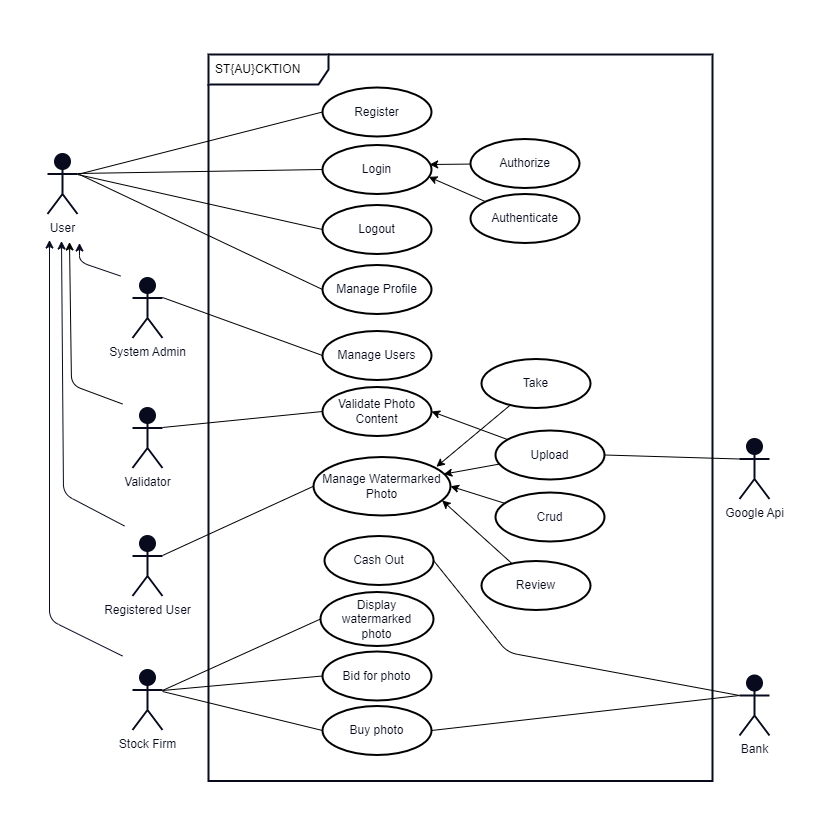

The diagram above was exported from draw.io. Its source (the exported page's mxGraphModel, read from the mxfile embedded in the PNG):
<mxGraphModel dx="1879" dy="1217" grid="0" gridSize="10" guides="1" tooltips="1" connect="1" arrows="1" fold="1" page="1" pageScale="1" pageWidth="850" pageHeight="1100" background="#FFFFFF" math="0" shadow="0">
  <root>
    <mxCell id="0" />
    <mxCell id="1" parent="0" />
    <mxCell id="89" value="" style="rounded=0;whiteSpace=wrap;html=1;strokeColor=#FFFFFF;strokeWidth=2;fontColor=#070B1D;fillColor=none;gradientColor=none;" parent="1" vertex="1">
      <mxGeometry x="6" y="148" width="837" height="832" as="geometry" />
    </mxCell>
    <mxCell id="65" value="ST{AU}CKTION" style="shape=umlFrame;whiteSpace=wrap;html=1;width=120;height=30;boundedLbl=1;verticalAlign=middle;align=left;spacingLeft=5;strokeWidth=2;swimlaneFillColor=none;perimeterSpacing=1;strokeColor=#070B1D;" parent="1" vertex="1">
      <mxGeometry x="213" y="201" width="504" height="726.5" as="geometry" />
    </mxCell>
    <mxCell id="11" style="edgeStyle=none;html=1;strokeColor=#070B1D;fontColor=#070B1D;" parent="1" edge="1">
      <mxGeometry relative="1" as="geometry">
        <mxPoint x="125" y="422.5" as="sourcePoint" />
        <mxPoint x="84" y="389.5" as="targetPoint" />
        <Array as="points">
          <mxPoint x="84" y="408.5" />
        </Array>
      </mxGeometry>
    </mxCell>
    <mxCell id="3" value="&lt;font color=&quot;#070b1d&quot;&gt;Registered User&lt;br&gt;&lt;/font&gt;" style="shape=umlActor;verticalLabelPosition=bottom;verticalAlign=top;html=1;strokeColor=#070B1D;strokeWidth=2;fillColor=#070B1D;gradientColor=none;" parent="1" vertex="1">
      <mxGeometry x="137" y="682.5" width="30" height="60" as="geometry" />
    </mxCell>
    <mxCell id="4" value="&lt;font color=&quot;#070b1d&quot;&gt;User&lt;br&gt;&lt;/font&gt;" style="shape=umlActor;verticalLabelPosition=bottom;verticalAlign=top;html=1;strokeColor=#070B1D;strokeWidth=2;fillColor=#070B1D;gradientColor=none;" parent="1" vertex="1">
      <mxGeometry x="52" y="300.5" width="30" height="60" as="geometry" />
    </mxCell>
    <mxCell id="16" value="Manage Users" style="ellipse;whiteSpace=wrap;html=1;strokeColor=#000000;strokeWidth=2;fontColor=#070B1D;fillColor=none;gradientColor=none;" parent="1" vertex="1">
      <mxGeometry x="327" y="477.5" width="109" height="49" as="geometry" />
    </mxCell>
    <mxCell id="20" value="Manage Profile" style="ellipse;whiteSpace=wrap;html=1;strokeColor=#000000;strokeWidth=2;fontColor=#070B1D;fillColor=none;gradientColor=none;" parent="1" vertex="1">
      <mxGeometry x="327" y="411.5" width="109" height="49" as="geometry" />
    </mxCell>
    <mxCell id="21" value="Cash Out" style="ellipse;whiteSpace=wrap;html=1;strokeColor=#000000;strokeWidth=2;fontColor=#070B1D;fillColor=none;gradientColor=none;" parent="1" vertex="1">
      <mxGeometry x="329" y="682.5" width="109" height="49" as="geometry" />
    </mxCell>
    <mxCell id="61" style="edgeStyle=none;rounded=1;html=1;strokeColor=#000000;fontColor=#070B1D;entryX=0.897;entryY=0.167;entryDx=0;entryDy=0;entryPerimeter=0;" parent="1" source="23" target="50" edge="1">
      <mxGeometry relative="1" as="geometry" />
    </mxCell>
    <mxCell id="23" value="Take" style="ellipse;whiteSpace=wrap;html=1;strokeColor=#000000;strokeWidth=2;fontColor=#070B1D;fillColor=none;gradientColor=none;" parent="1" vertex="1">
      <mxGeometry x="486" y="505.5" width="109" height="49" as="geometry" />
    </mxCell>
    <mxCell id="62" style="edgeStyle=none;rounded=1;html=1;entryX=0.951;entryY=0.293;entryDx=0;entryDy=0;entryPerimeter=0;strokeColor=#000000;fontColor=#070B1D;" parent="1" source="24" target="50" edge="1">
      <mxGeometry relative="1" as="geometry" />
    </mxCell>
    <mxCell id="72" style="edgeStyle=none;rounded=1;html=1;entryX=1;entryY=0.5;entryDx=0;entryDy=0;strokeColor=#000000;fontColor=#070B1D;" parent="1" source="24" target="69" edge="1">
      <mxGeometry relative="1" as="geometry" />
    </mxCell>
    <mxCell id="24" value="Upload" style="ellipse;whiteSpace=wrap;html=1;strokeColor=#000000;strokeWidth=2;fontColor=#070B1D;fillColor=none;gradientColor=none;" parent="1" vertex="1">
      <mxGeometry x="500" y="577" width="109" height="49" as="geometry" />
    </mxCell>
    <mxCell id="28" value="Login" style="ellipse;whiteSpace=wrap;html=1;strokeColor=#000000;strokeWidth=2;fontColor=#070B1D;fillColor=none;gradientColor=none;" parent="1" vertex="1">
      <mxGeometry x="327" y="291.5" width="109" height="49" as="geometry" />
    </mxCell>
    <mxCell id="29" value="Logout" style="ellipse;whiteSpace=wrap;html=1;strokeColor=#000000;strokeWidth=2;fontColor=#070B1D;fillColor=none;gradientColor=none;" parent="1" vertex="1">
      <mxGeometry x="327" y="351.5" width="109" height="49" as="geometry" />
    </mxCell>
    <mxCell id="31" value="Bid for photo" style="ellipse;whiteSpace=wrap;html=1;strokeColor=#000000;strokeWidth=2;fontColor=#070B1D;fillColor=none;gradientColor=none;" parent="1" vertex="1">
      <mxGeometry x="327" y="798" width="109" height="49" as="geometry" />
    </mxCell>
    <mxCell id="33" value="&lt;font color=&quot;#070b1d&quot;&gt;Bank&lt;br&gt;&lt;/font&gt;" style="shape=umlActor;verticalLabelPosition=bottom;verticalAlign=top;html=1;strokeColor=#070B1D;strokeWidth=2;fillColor=#070B1D;gradientColor=none;" parent="1" vertex="1">
      <mxGeometry x="744" y="822" width="30" height="60" as="geometry" />
    </mxCell>
    <mxCell id="34" value="&lt;font color=&quot;#070b1d&quot;&gt;Google Api&lt;br&gt;&lt;/font&gt;" style="shape=umlActor;verticalLabelPosition=bottom;verticalAlign=top;html=1;strokeColor=#070B1D;strokeWidth=2;fillColor=#070B1D;gradientColor=none;" parent="1" vertex="1">
      <mxGeometry x="744" y="585.5" width="30" height="60" as="geometry" />
    </mxCell>
    <mxCell id="35" value="&lt;font color=&quot;#070b1d&quot;&gt;Stock Firm&lt;br&gt;&lt;/font&gt;" style="shape=umlActor;verticalLabelPosition=bottom;verticalAlign=top;html=1;strokeColor=#070B1D;strokeWidth=2;fillColor=#070B1D;gradientColor=none;" parent="1" vertex="1">
      <mxGeometry x="137" y="816.5" width="30" height="60" as="geometry" />
    </mxCell>
    <mxCell id="38" value="&lt;font color=&quot;#070b1d&quot;&gt;System Admin&lt;br&gt;&lt;/font&gt;" style="shape=umlActor;verticalLabelPosition=bottom;verticalAlign=top;html=1;strokeColor=#070B1D;strokeWidth=2;fillColor=#070B1D;gradientColor=none;" parent="1" vertex="1">
      <mxGeometry x="137" y="424.5" width="30" height="60" as="geometry" />
    </mxCell>
    <mxCell id="39" style="edgeStyle=none;html=1;strokeColor=#070B1D;fontColor=#070B1D;" parent="1" edge="1">
      <mxGeometry relative="1" as="geometry">
        <mxPoint x="129" y="672.5" as="sourcePoint" />
        <mxPoint x="66" y="387.5" as="targetPoint" />
        <Array as="points">
          <mxPoint x="68" y="640.5" />
        </Array>
      </mxGeometry>
    </mxCell>
    <mxCell id="40" style="edgeStyle=none;html=1;strokeColor=#070B1D;fontColor=#070B1D;" parent="1" edge="1">
      <mxGeometry relative="1" as="geometry">
        <mxPoint x="127" y="802.5" as="sourcePoint" />
        <mxPoint x="54" y="386.5" as="targetPoint" />
        <Array as="points">
          <mxPoint x="54" y="766.5" />
        </Array>
      </mxGeometry>
    </mxCell>
    <mxCell id="43" value="Buy photo" style="ellipse;whiteSpace=wrap;html=1;strokeColor=#000000;strokeWidth=2;fontColor=#070B1D;fillColor=none;gradientColor=none;" parent="1" vertex="1">
      <mxGeometry x="327" y="852.5" width="109" height="49" as="geometry" />
    </mxCell>
    <mxCell id="44" value="Display watermarked&lt;br&gt;photo" style="ellipse;whiteSpace=wrap;html=1;strokeColor=#000000;strokeWidth=2;fontColor=#070B1D;fillColor=none;gradientColor=none;" parent="1" vertex="1">
      <mxGeometry x="325" y="738.5" width="113" height="54" as="geometry" />
    </mxCell>
    <mxCell id="64" style="edgeStyle=none;rounded=1;html=1;entryX=0.939;entryY=0.743;entryDx=0;entryDy=0;entryPerimeter=0;strokeColor=#000000;fontColor=#070B1D;" parent="1" source="48" target="50" edge="1">
      <mxGeometry relative="1" as="geometry" />
    </mxCell>
    <mxCell id="48" value="Review" style="ellipse;whiteSpace=wrap;html=1;strokeColor=#000000;strokeWidth=2;fontColor=#070B1D;fillColor=none;gradientColor=none;" parent="1" vertex="1">
      <mxGeometry x="486" y="707.5" width="109" height="49" as="geometry" />
    </mxCell>
    <mxCell id="50" value="Manage Watermarked Photo" style="ellipse;whiteSpace=wrap;html=1;strokeColor=#000000;strokeWidth=2;fontColor=#070B1D;fillColor=none;gradientColor=none;" parent="1" vertex="1">
      <mxGeometry x="318" y="603.5" width="137" height="58.5" as="geometry" />
    </mxCell>
    <mxCell id="63" style="edgeStyle=none;rounded=1;html=1;entryX=1;entryY=0.5;entryDx=0;entryDy=0;strokeColor=#000000;fontColor=#070B1D;" parent="1" source="51" target="50" edge="1">
      <mxGeometry relative="1" as="geometry" />
    </mxCell>
    <mxCell id="51" value="Crud" style="ellipse;whiteSpace=wrap;html=1;strokeColor=#000000;strokeWidth=2;fontColor=#070B1D;fillColor=none;gradientColor=none;" parent="1" vertex="1">
      <mxGeometry x="500" y="639" width="109" height="49" as="geometry" />
    </mxCell>
    <mxCell id="55" style="edgeStyle=none;rounded=1;html=1;entryX=0.983;entryY=0.398;entryDx=0;entryDy=0;entryPerimeter=0;strokeColor=#000000;fontColor=#070B1D;" parent="1" source="53" target="28" edge="1">
      <mxGeometry relative="1" as="geometry" />
    </mxCell>
    <mxCell id="53" value="Authorize" style="ellipse;whiteSpace=wrap;html=1;strokeColor=#000000;strokeWidth=2;fontColor=#070B1D;fillColor=none;gradientColor=none;" parent="1" vertex="1">
      <mxGeometry x="475" y="285.5" width="109" height="49" as="geometry" />
    </mxCell>
    <mxCell id="56" style="edgeStyle=none;rounded=1;html=1;entryX=0.975;entryY=0.65;entryDx=0;entryDy=0;entryPerimeter=0;strokeColor=#000000;fontColor=#070B1D;" parent="1" source="54" target="28" edge="1">
      <mxGeometry relative="1" as="geometry" />
    </mxCell>
    <mxCell id="54" value="Authenticate" style="ellipse;whiteSpace=wrap;html=1;strokeColor=#000000;strokeWidth=2;fontColor=#070B1D;fillColor=none;gradientColor=none;" parent="1" vertex="1">
      <mxGeometry x="475" y="340.5" width="109" height="49" as="geometry" />
    </mxCell>
    <mxCell id="69" value="Validate Photo&lt;br&gt;Content" style="ellipse;whiteSpace=wrap;html=1;strokeColor=#000000;strokeWidth=2;fontColor=#070B1D;fillColor=none;gradientColor=none;" parent="1" vertex="1">
      <mxGeometry x="327" y="533.5" width="109" height="49" as="geometry" />
    </mxCell>
    <mxCell id="76" style="edgeStyle=none;rounded=1;html=1;strokeColor=#000000;fontColor=#070B1D;" parent="1" edge="1">
      <mxGeometry relative="1" as="geometry">
        <mxPoint x="74" y="388.5" as="targetPoint" />
        <mxPoint x="127" y="550.5" as="sourcePoint" />
        <Array as="points">
          <mxPoint x="76" y="531.5" />
        </Array>
      </mxGeometry>
    </mxCell>
    <mxCell id="75" value="&lt;font color=&quot;#070b1d&quot;&gt;Validator&lt;br&gt;&lt;/font&gt;" style="shape=umlActor;verticalLabelPosition=bottom;verticalAlign=top;html=1;strokeColor=#070B1D;strokeWidth=2;fillColor=#070B1D;gradientColor=none;" parent="1" vertex="1">
      <mxGeometry x="137" y="554.5" width="30" height="60" as="geometry" />
    </mxCell>
    <mxCell id="86" value="" style="endArrow=none;html=1;rounded=1;strokeColor=#000000;fontColor=#070B1D;exitX=1;exitY=0.5;exitDx=0;exitDy=0;entryX=0;entryY=0.3333333333333333;entryDx=0;entryDy=0;entryPerimeter=0;" parent="1" source="43" target="33" edge="1">
      <mxGeometry width="50" height="50" relative="1" as="geometry">
        <mxPoint x="472" y="894.5" as="sourcePoint" />
        <mxPoint x="522" y="844.5" as="targetPoint" />
      </mxGeometry>
    </mxCell>
    <mxCell id="91" value="" style="endArrow=none;html=1;strokeColor=#000000;entryX=1;entryY=0.5;entryDx=0;entryDy=0;exitX=0;exitY=0.3333333333333333;exitDx=0;exitDy=0;exitPerimeter=0;" edge="1" parent="1" source="34" target="24">
      <mxGeometry width="50" height="50" relative="1" as="geometry">
        <mxPoint x="599" y="514.5" as="sourcePoint" />
        <mxPoint x="649" y="464.5" as="targetPoint" />
      </mxGeometry>
    </mxCell>
    <mxCell id="93" value="" style="endArrow=none;html=1;strokeColor=#000000;entryX=1;entryY=0.5;entryDx=0;entryDy=0;exitX=0;exitY=0.3333333333333333;exitDx=0;exitDy=0;exitPerimeter=0;" edge="1" parent="1" source="33" target="21">
      <mxGeometry width="50" height="50" relative="1" as="geometry">
        <mxPoint x="743" y="776" as="sourcePoint" />
        <mxPoint x="550.9999999999989" y="768" as="targetPoint" />
        <Array as="points">
          <mxPoint x="512" y="799" />
        </Array>
      </mxGeometry>
    </mxCell>
    <mxCell id="94" value="" style="endArrow=none;html=1;strokeColor=#000000;entryX=1;entryY=0.5;entryDx=0;entryDy=0;exitX=0;exitY=0.5;exitDx=0;exitDy=0;" edge="1" parent="1" source="28">
      <mxGeometry width="50" height="50" relative="1" as="geometry">
        <mxPoint x="236" y="321.5" as="sourcePoint" />
        <mxPoint x="81.99999999999886" y="320" as="targetPoint" />
      </mxGeometry>
    </mxCell>
    <mxCell id="95" value="" style="endArrow=none;html=1;strokeColor=#000000;entryX=1;entryY=0.5;entryDx=0;entryDy=0;exitX=0;exitY=0.5;exitDx=0;exitDy=0;" edge="1" parent="1" source="29">
      <mxGeometry width="50" height="50" relative="1" as="geometry">
        <mxPoint x="236" y="322.5" as="sourcePoint" />
        <mxPoint x="81.99999999999886" y="321" as="targetPoint" />
      </mxGeometry>
    </mxCell>
    <mxCell id="96" value="" style="endArrow=none;html=1;strokeColor=#000000;entryX=1;entryY=0.5;entryDx=0;entryDy=0;exitX=0;exitY=0.5;exitDx=0;exitDy=0;" edge="1" parent="1" source="20">
      <mxGeometry width="50" height="50" relative="1" as="geometry">
        <mxPoint x="238" y="322.5" as="sourcePoint" />
        <mxPoint x="83.99999999999886" y="321" as="targetPoint" />
      </mxGeometry>
    </mxCell>
    <mxCell id="97" value="" style="endArrow=none;html=1;strokeColor=#000000;entryX=1;entryY=0.5;entryDx=0;entryDy=0;exitX=0;exitY=0.5;exitDx=0;exitDy=0;" edge="1" parent="1" source="16">
      <mxGeometry width="50" height="50" relative="1" as="geometry">
        <mxPoint x="321" y="445.5" as="sourcePoint" />
        <mxPoint x="166.99999999999886" y="444" as="targetPoint" />
      </mxGeometry>
    </mxCell>
    <mxCell id="98" value="" style="endArrow=none;html=1;strokeColor=#000000;entryX=1;entryY=0.5;entryDx=0;entryDy=0;exitX=0;exitY=0.5;exitDx=0;exitDy=0;" edge="1" parent="1" source="69">
      <mxGeometry width="50" height="50" relative="1" as="geometry">
        <mxPoint x="321" y="575.5" as="sourcePoint" />
        <mxPoint x="166.99999999999886" y="574" as="targetPoint" />
      </mxGeometry>
    </mxCell>
    <mxCell id="99" value="" style="endArrow=none;html=1;strokeColor=#000000;entryX=1;entryY=0.5;entryDx=0;entryDy=0;exitX=0;exitY=0.5;exitDx=0;exitDy=0;" edge="1" parent="1" source="50">
      <mxGeometry width="50" height="50" relative="1" as="geometry">
        <mxPoint x="321" y="703.5" as="sourcePoint" />
        <mxPoint x="166.99999999999886" y="702" as="targetPoint" />
      </mxGeometry>
    </mxCell>
    <mxCell id="100" value="" style="endArrow=none;html=1;strokeColor=#000000;entryX=1;entryY=0.5;entryDx=0;entryDy=0;exitX=0;exitY=0.5;exitDx=0;exitDy=0;" edge="1" parent="1" source="44">
      <mxGeometry width="50" height="50" relative="1" as="geometry">
        <mxPoint x="321" y="838.5" as="sourcePoint" />
        <mxPoint x="166.99999999999886" y="837" as="targetPoint" />
      </mxGeometry>
    </mxCell>
    <mxCell id="101" value="" style="endArrow=none;html=1;strokeColor=#000000;entryX=1;entryY=0.5;entryDx=0;entryDy=0;exitX=0;exitY=0.5;exitDx=0;exitDy=0;" edge="1" parent="1" source="31">
      <mxGeometry width="50" height="50" relative="1" as="geometry">
        <mxPoint x="321" y="838.5" as="sourcePoint" />
        <mxPoint x="166.99999999999886" y="837" as="targetPoint" />
      </mxGeometry>
    </mxCell>
    <mxCell id="102" value="" style="endArrow=none;html=1;strokeColor=#000000;entryX=1;entryY=0.5;entryDx=0;entryDy=0;exitX=0;exitY=0.5;exitDx=0;exitDy=0;" edge="1" parent="1" source="43">
      <mxGeometry width="50" height="50" relative="1" as="geometry">
        <mxPoint x="321" y="839.5" as="sourcePoint" />
        <mxPoint x="166.99999999999886" y="838" as="targetPoint" />
      </mxGeometry>
    </mxCell>
    <mxCell id="103" value="Register" style="ellipse;whiteSpace=wrap;html=1;strokeColor=#000000;strokeWidth=2;fontColor=#070B1D;fillColor=none;gradientColor=none;" vertex="1" parent="1">
      <mxGeometry x="327" y="234" width="109" height="49" as="geometry" />
    </mxCell>
    <mxCell id="104" value="" style="endArrow=none;html=1;strokeColor=#000000;exitX=0;exitY=0.5;exitDx=0;exitDy=0;" edge="1" parent="1" source="103">
      <mxGeometry width="50" height="50" relative="1" as="geometry">
        <mxPoint x="232" y="260" as="sourcePoint" />
        <mxPoint x="82" y="321" as="targetPoint" />
      </mxGeometry>
    </mxCell>
  </root>
</mxGraphModel>